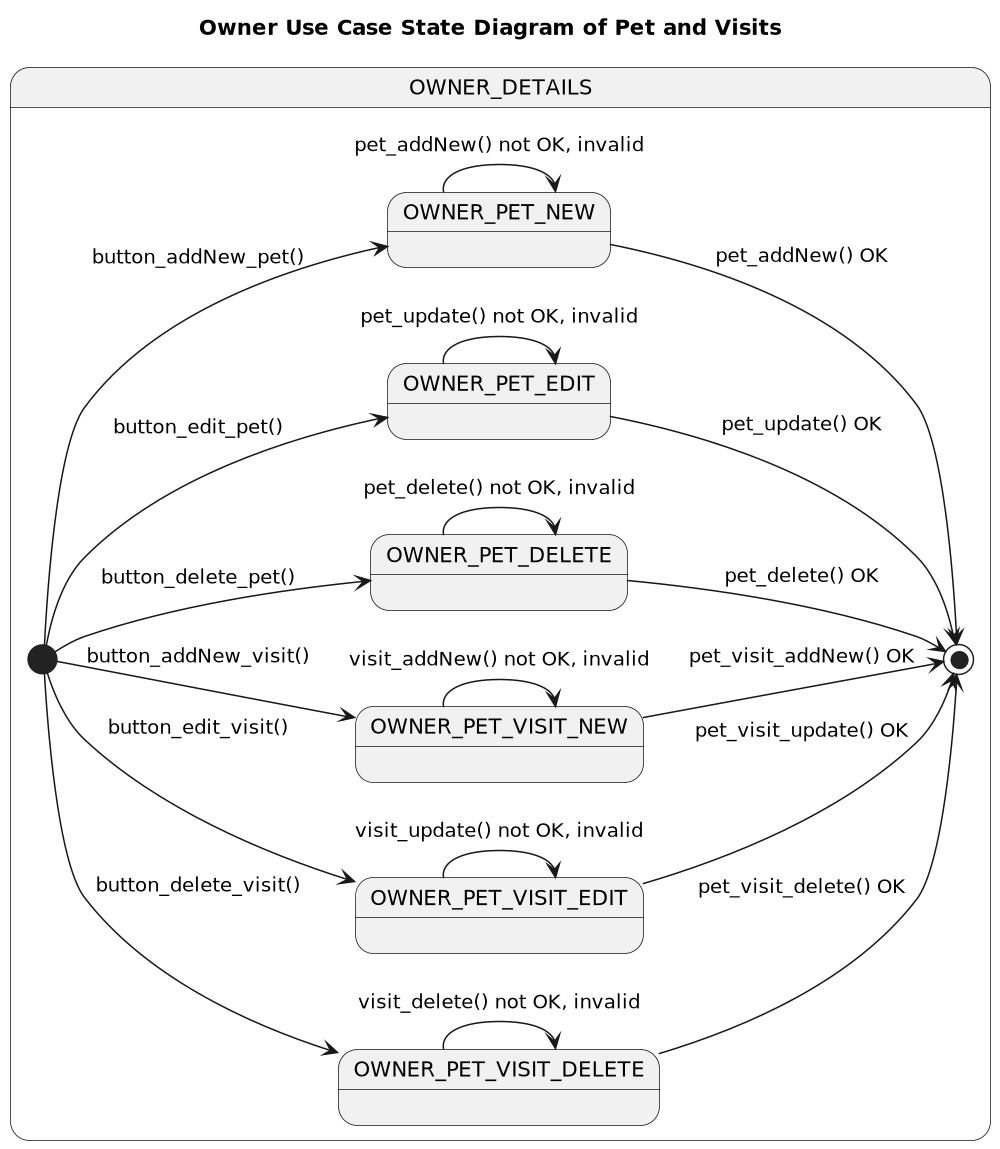

The diagram above was rendered by PlantUML. Its source (embedded in the PNG):
@startuml

title Owner Use Case State Diagram of Pet and Visits

'https://plantuml.com/state-diagram

left to right direction
'top to bottom direction

scale 1000 width

state OWNER_DETAILS {

    [*] --> OWNER_PET_NEW: button_addNew_pet()
    state OWNER_PET_NEW {
        OWNER_PET_NEW --> OWNER_PET_NEW : pet_addNew() not OK, invalid
    }
    OWNER_PET_NEW --> [*] : pet_addNew() OK


    [*] --> OWNER_PET_EDIT: button_edit_pet()
    state OWNER_PET_EDIT {
        OWNER_PET_EDIT --> OWNER_PET_EDIT : pet_update() not OK, invalid
    }
    OWNER_PET_EDIT --> [*] : pet_update() OK


    [*] --> OWNER_PET_DELETE: button_delete_pet()
    state OWNER_PET_DELETE {
        OWNER_PET_DELETE --> OWNER_PET_DELETE: pet_delete() not OK, invalid
    }
    OWNER_PET_DELETE --> [*]: pet_delete() OK


    [*] --> OWNER_PET_VISIT_NEW: button_addNew_visit()
    state OWNER_PET_VISIT_NEW {
        OWNER_PET_VISIT_NEW --> OWNER_PET_VISIT_NEW : visit_addNew() not OK, invalid
    }
    OWNER_PET_VISIT_NEW --> [*] : pet_visit_addNew() OK


    [*] --> OWNER_PET_VISIT_EDIT: button_edit_visit()
    state OWNER_PET_VISIT_EDIT {
        OWNER_PET_VISIT_EDIT --> OWNER_PET_VISIT_EDIT : visit_update() not OK, invalid
    }
    OWNER_PET_VISIT_EDIT --> [*] : pet_visit_update() OK


    [*] --> OWNER_PET_VISIT_DELETE: button_delete_visit()
    state OWNER_PET_VISIT_DELETE {
        OWNER_PET_VISIT_DELETE --> OWNER_PET_VISIT_DELETE: visit_delete() not OK, invalid
    }
    OWNER_PET_VISIT_DELETE --> [*]: pet_visit_delete() OK
}



@enduml